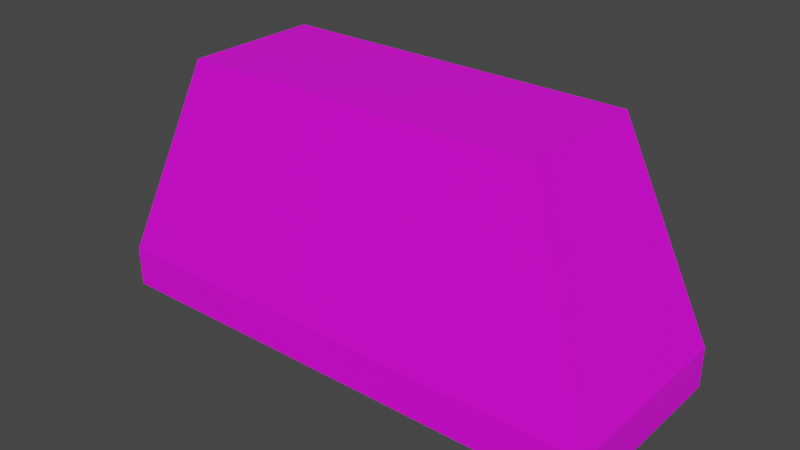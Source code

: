 # Source: TunnellichtTop.blend  (saved by Blender 3.6.11; exported with 4.5.12 LTS)
import bpy
from mathutils import Matrix  # noqa: F401  (used for matrix-valued properties, if any)

bpy.ops.wm.read_factory_settings(use_empty=True)
scene = bpy.context.scene
scene.name = 'Scene'

# ---- collections
col_collection = bpy.data.collections.new('Collection'); scene.collection.children.link(col_collection)

# ---- images (referenced by path relative to the original .blend; pixels are not part of the script)
import os
ASSET_DIR = os.environ.get("B2B_ASSET_DIR", "")  # directory of the original .blend (textures are referenced by path, not embedded)
HERE = os.path.dirname(os.path.abspath(__file__))  # packed textures are extracted next to this script under _unpacked/

def load_image(name, relpath, width, height, colorspace="sRGB"):
    """Load a texture the original file referenced (path relative to the .blend, or extracted next to this script)."""
    p = next((c for c in (os.path.join(HERE, relpath), os.path.join(ASSET_DIR, relpath)) if relpath and os.path.exists(c)), "")
    if p:
        img = bpy.data.images.load(p, check_existing=True)
        img.name = name
    else:  # same state as the original file: an image datablock whose file is absent (Cycles renders it pink)
        img = bpy.data.images.new(name, width, height)
        img.source = "FILE"
        img.filepath = "//" + (relpath or name)
    img.colorspace_settings.name = colorspace
    return img
img_new_color_atlas_psd = load_image('new_color_atlas.psd', 'new_color_atlas.psd', 1024, 1024, 'sRGB')

# ---- materials (node trees are filled in below, after node groups)
mat_material = bpy.data.materials.new('Material')
mat_material.use_transparent_shadow = False
mat_lichtquelle = bpy.data.materials.new('Lichtquelle')
mat_lichtquelle.use_transparent_shadow = False

# ---- material node trees
mat_material.use_nodes = True; mat_material.node_tree.nodes.clear()
_N = mat_material.node_tree.nodes; _L = mat_material.node_tree.links
n0 = _N.new('ShaderNodeBsdfPrincipled'); n0.name = 'Principled BSDF'; n0.location = (10, 300)
n0.distribution = 'GGX'
n0.subsurface_method = 'RANDOM_WALK_SKIN'
n0.inputs[3].default_value = 1.45
n0.inputs[27].default_value = (0.0, 0.0, 0.0, 1.0)
n0.inputs[28].default_value = 1.0
n1 = _N.new('ShaderNodeOutputMaterial'); n1.name = 'Material Output'; n1.location = (300, 300)
n2 = _N.new('ShaderNodeTexImage'); n2.name = 'Image Texture'; n2.location = (-397, 243)
n2.image = img_new_color_atlas_psd
_L.new(n0.outputs[0], n1.inputs[0])
_L.new(n2.outputs[0], n0.inputs[0])
n1.is_active_output = True
mat_lichtquelle.use_nodes = True; mat_lichtquelle.node_tree.nodes.clear()
_N = mat_lichtquelle.node_tree.nodes; _L = mat_lichtquelle.node_tree.links
n0 = _N.new('ShaderNodeBsdfPrincipled'); n0.name = 'Principled BSDF'; n0.location = (10, 300)
n0.distribution = 'GGX'
n0.subsurface_method = 'RANDOM_WALK_SKIN'
n0.inputs[0].default_value = (1.0, 0.3761, 0.01542, 1.0)
n0.inputs[3].default_value = 1.45
n0.inputs[27].default_value = (0.0, 0.0, 0.0, 1.0)
n0.inputs[28].default_value = 1.0
n1 = _N.new('ShaderNodeOutputMaterial'); n1.name = 'Material Output'; n1.location = (300, 300)
_L.new(n0.outputs[0], n1.inputs[0])
n1.is_active_output = True

# ---- world
world_world = bpy.data.worlds.new('World'); scene.world = world_world
world_world.use_nodes = True; world_world.node_tree.nodes.clear()
_N = world_world.node_tree.nodes; _L = world_world.node_tree.links
n0 = _N.new('ShaderNodeOutputWorld'); n0.name = 'World Output'; n0.location = (300, 300)
n1 = _N.new('ShaderNodeBackground'); n1.name = 'Background'; n1.location = (10, 300)
n1.inputs[0].default_value = (0.05088, 0.05088, 0.05088, 1.0)
_L.new(n1.outputs[0], n0.inputs[0])
n0.is_active_output = True
world_world.color = (0.05088, 0.05088, 0.05088)
world_world.use_sun_shadow = False
world_world.sun_shadow_jitter_overblur = 0.0

# ---- meshes
me_cube = bpy.data.meshes.new('Cube')
me_cube.from_pydata([(-0.2003, -0.06281, -0.05577), (-0.1583, -0.06001, 0.164), (-0.2003, 0.06281, -0.05577), (-0.1583, 0.06001, 0.164), (0.2003, -0.06281, -0.05577), (0.1583, -0.06001, 0.164), (0.2003, 0.06281, -0.05577), (0.1583, 0.06001, 0.164), (-0.2293, -0.08694, -0.02001), (-0.2293, 0.08694, -0.02001), (0.2293, 0.08694, -0.02001), (0.2293, -0.08694, -0.02001), (-0.2293, 0.08694, -0.05577), (-0.2293, -0.08694, -0.05577), (0.2293, 0.08694, -0.05577), (0.2293, -0.08694, -0.05577), (-0.1733, 0.05437, -0.07585), (-0.1733, -0.05437, -0.07585), (0.1733, 0.05437, -0.07585), (0.1733, -0.05437, -0.07585)], [], [(8, 1, 3, 9), (9, 3, 7, 10), (10, 7, 5, 11), (11, 5, 1, 8), (6, 4, 19, 18), (7, 3, 1, 5), (15, 11, 8, 13), (14, 10, 11, 15), (12, 9, 10, 14), (13, 8, 9, 12), (2, 0, 13, 12), (6, 2, 12, 14), (4, 6, 14, 15), (0, 4, 15, 13), (16, 18, 19, 17), (0, 2, 16, 17), (4, 0, 17, 19), (2, 6, 18, 16)])
me_cube.polygons.foreach_set('material_index', [0, 0, 0, 0, 1, 0, 0, 0, 0, 0, 0, 0, 0, 0, 1, 1, 1, 1])
_uv = me_cube.uv_layers.new(name='UVMap')
_uv.uv.foreach_set('vector', [0.4294, 0.3176, 0.4261, 0.3176, 0.4261, 0.3138, 0.4294, 0.3138, 0.4294, 0.3138, 0.4261, 0.3138, 0.4261, 0.31, 0.4294, 0.31, 0.4294, 0.31, 0.4261, 0.31, 0.4261, 0.3062, 0.4294, 0.3062, 0.4294, 0.3062, 0.4261, 0.3062, 0.4261, 0.3024, 0.4294, 0.3024, 0.06526, 0.1811, 0.06526, 0.2049, 0.06526, 0.2049, 0.06526, 0.1811, 0.4261, 0.31, 0.4223, 0.31, 0.4223, 0.3062, 0.4261, 0.3062, 0.4299, 0.3062, 0.4294, 0.3062, 0.4294, 0.3024, 0.4299, 0.3024, 0.4299, 0.31, 0.4294, 0.31, 0.4294, 0.3062, 0.4299, 0.3062, 0.4299, 0.3138, 0.4294, 0.3138, 0.4294, 0.31, 0.4299, 0.31, 0.4299, 0.3176, 0.4294, 0.3176, 0.4294, 0.3138, 0.4299, 0.3138, 0.4333, 0.3097, 0.4333, 0.3065, 0.4337, 0.3062, 0.4337, 0.31, 0.4303, 0.3097, 0.4333, 0.3097, 0.4337, 0.31, 0.4299, 0.31, 0.4303, 0.3065, 0.4303, 0.3097, 0.4299, 0.31, 0.4299, 0.3062, 0.4333, 0.3065, 0.4303, 0.3065, 0.4299, 0.3062, 0.4337, 0.3062, 0.04274, 0.1811, 0.06526, 0.1811, 0.06526, 0.2049, 0.04274, 0.2049, 0.04274, 0.2049, 0.04274, 0.1811, 0.04274, 0.1811, 0.04274, 0.2049, 0.06526, 0.2049, 0.04274, 0.2049, 0.04274, 0.2049, 0.06526, 0.2049, 0.04274, 0.1811, 0.06526, 0.1811, 0.06526, 0.1811, 0.04274, 0.1811])
me_cube.materials.append(mat_material)
me_cube.materials.append(mat_lichtquelle)
me_cube.update()

# ---- objects
ob_cube = bpy.data.objects.new('Cube', me_cube)

# ---- transforms, parenting, visibility, modifiers, constraints
ob_cube.location = (0.0, 0.0, 0.0)

# ---- collection membership
col_collection.objects.link(ob_cube)

# ---- scene / render settings (as saved in the file)
scene.frame_start = 1; scene.frame_end = 250; scene.frame_set(1)
scene.render.engine = 'BLENDER_EEVEE_NEXT'
scene.cycles.sampling_pattern = 'TABULATED_SOBOL'
scene.cycles.use_light_tree = False
scene.view_settings.view_transform = 'Filmic'
bpy.context.view_layer.update()

# ---- added for rendering (the .blend has no active camera and no usable light): camera, sun
cam_auto = bpy.data.cameras.new('AutoCamera')
cam_auto.lens = 50.0
cam_auto.sensor_width = 36.0
cam_auto.clip_end = 1000.0
ob_auto_camera = bpy.data.objects.new('AutoCamera', cam_auto)
scene.collection.objects.link(ob_auto_camera)
ob_auto_camera.location = (0.505194, -0.606233, 0.44823)
ob_auto_camera.rotation_euler = (1.09748, -7.21219e-08, 0.694738)
scene.camera = ob_auto_camera
light_auto_sun = bpy.data.lights.new('AutoSun', 'SUN')
light_auto_sun.energy = 3.0
light_auto_sun.angle = 0.0523599
ob_auto_sun = bpy.data.objects.new('AutoSun', light_auto_sun)
scene.collection.objects.link(ob_auto_sun)
ob_auto_sun.rotation_euler = (0.872665, 0.174533, 0.523599)
bpy.context.view_layer.update()
